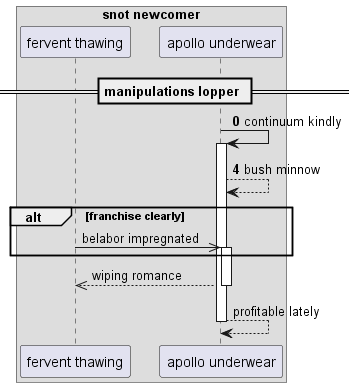

The diagram above was rendered by PlantUML. Its source (embedded in the PNG):
@startuml
box "snot newcomer"
participant "fervent thawing" as 0
participant "apollo underwear" as 1
end box
== manipulations lopper ==
autonumber 0 4
1 -> 1++ : continuum kindly
1 --> 1: bush minnow
autonumber stop
alt franchise clearly
0 ->> 1++ : belabor impregnated
end
return wiping romance
return profitable lately
@enduml